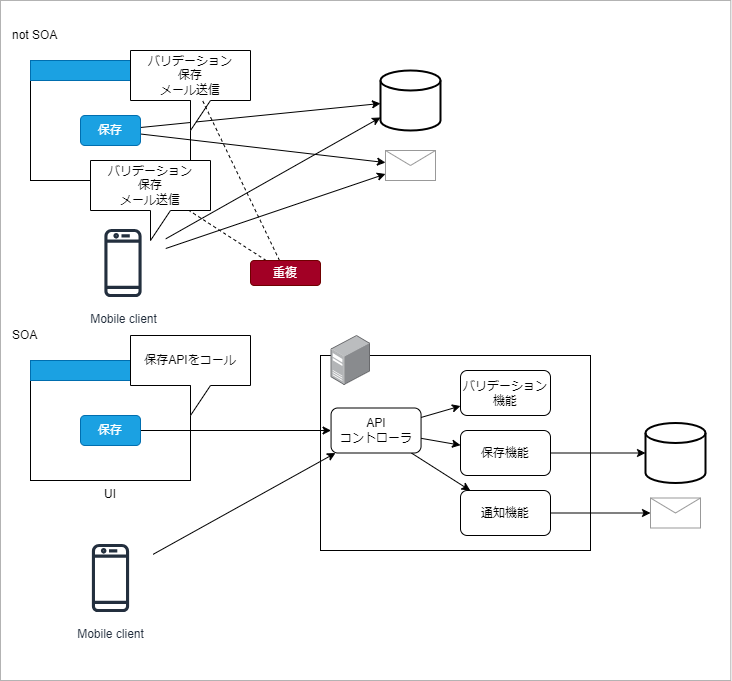

The diagram above was exported from draw.io. Its source (the exported page's mxGraphModel, read from the mxfile embedded in the PNG):
<mxGraphModel dx="1062" dy="702" grid="1" gridSize="10" guides="1" tooltips="1" connect="1" arrows="1" fold="1" page="1" pageScale="1" pageWidth="1654" pageHeight="1169" math="0" shadow="0">
  <root>
    <mxCell id="0" />
    <mxCell id="1" parent="0" />
    <mxCell id="37" value="" style="rounded=0;whiteSpace=wrap;html=1;strokeColor=#B3B3B3;" parent="1" vertex="1">
      <mxGeometry x="50" y="20" width="730.28" height="680" as="geometry" />
    </mxCell>
    <mxCell id="24" value="" style="rounded=0;whiteSpace=wrap;html=1;" parent="1" vertex="1">
      <mxGeometry x="370" y="375" width="270" height="195" as="geometry" />
    </mxCell>
    <mxCell id="7" value="UI" style="rounded=0;whiteSpace=wrap;html=1;verticalAlign=top;labelPosition=center;verticalLabelPosition=bottom;align=center;" parent="1" vertex="1">
      <mxGeometry x="80" y="80" width="160" height="120" as="geometry" />
    </mxCell>
    <mxCell id="8" value="" style="strokeWidth=2;html=1;shape=mxgraph.flowchart.database;whiteSpace=wrap;" parent="1" vertex="1">
      <mxGeometry x="430" y="90" width="60" height="60" as="geometry" />
    </mxCell>
    <mxCell id="11" style="edgeStyle=none;html=1;" parent="1" source="9" target="8" edge="1">
      <mxGeometry relative="1" as="geometry" />
    </mxCell>
    <mxCell id="28" style="edgeStyle=none;html=1;" parent="1" source="9" target="27" edge="1">
      <mxGeometry relative="1" as="geometry" />
    </mxCell>
    <mxCell id="9" value="保存" style="rounded=1;whiteSpace=wrap;html=1;fillColor=#1ba1e2;fontColor=#ffffff;strokeColor=#006EAF;" parent="1" vertex="1">
      <mxGeometry x="130" y="135" width="60" height="30" as="geometry" />
    </mxCell>
    <mxCell id="10" value="" style="rounded=0;whiteSpace=wrap;html=1;fillColor=#1ba1e2;fontColor=#ffffff;strokeColor=#006EAF;" parent="1" vertex="1">
      <mxGeometry x="80" y="80" width="160" height="20" as="geometry" />
    </mxCell>
    <mxCell id="12" value="バリデーション&lt;br&gt;保存&lt;br&gt;メール送信" style="shape=callout;whiteSpace=wrap;html=1;perimeter=calloutPerimeter;" parent="1" vertex="1">
      <mxGeometry x="180" y="70" width="120" height="80" as="geometry" />
    </mxCell>
    <mxCell id="13" value="not SOA" style="text;html=1;strokeColor=none;fillColor=none;align=left;verticalAlign=middle;whiteSpace=wrap;rounded=0;" parent="1" vertex="1">
      <mxGeometry x="60" y="40" width="120" height="30" as="geometry" />
    </mxCell>
    <mxCell id="14" value="UI" style="rounded=0;whiteSpace=wrap;html=1;verticalAlign=top;labelPosition=center;verticalLabelPosition=bottom;align=center;" parent="1" vertex="1">
      <mxGeometry x="80" y="380" width="160" height="120" as="geometry" />
    </mxCell>
    <mxCell id="15" value="" style="strokeWidth=2;html=1;shape=mxgraph.flowchart.database;whiteSpace=wrap;" parent="1" vertex="1">
      <mxGeometry x="695" y="442.5" width="60" height="60" as="geometry" />
    </mxCell>
    <mxCell id="23" style="edgeStyle=none;html=1;" parent="1" source="17" target="25" edge="1">
      <mxGeometry relative="1" as="geometry">
        <mxPoint x="350" y="449" as="targetPoint" />
      </mxGeometry>
    </mxCell>
    <mxCell id="17" value="保存" style="rounded=1;whiteSpace=wrap;html=1;fillColor=#1ba1e2;fontColor=#ffffff;strokeColor=#006EAF;" parent="1" vertex="1">
      <mxGeometry x="130" y="435" width="60" height="30" as="geometry" />
    </mxCell>
    <mxCell id="18" value="" style="rounded=0;whiteSpace=wrap;html=1;fillColor=#1ba1e2;fontColor=#ffffff;strokeColor=#006EAF;" parent="1" vertex="1">
      <mxGeometry x="80" y="380" width="160" height="20" as="geometry" />
    </mxCell>
    <mxCell id="19" value="保存APIをコール" style="shape=callout;whiteSpace=wrap;html=1;perimeter=calloutPerimeter;" parent="1" vertex="1">
      <mxGeometry x="180" y="355" width="120" height="80" as="geometry" />
    </mxCell>
    <mxCell id="20" value="SOA" style="text;html=1;strokeColor=none;fillColor=none;align=left;verticalAlign=middle;whiteSpace=wrap;rounded=0;" parent="1" vertex="1">
      <mxGeometry x="60" y="340" width="120" height="30" as="geometry" />
    </mxCell>
    <mxCell id="21" value="" style="points=[];aspect=fixed;html=1;align=center;shadow=0;dashed=0;image;image=img/lib/allied_telesis/computer_and_terminals/Server_Desktop.svg;" parent="1" vertex="1">
      <mxGeometry x="380.56" y="355" width="39.44" height="50" as="geometry" />
    </mxCell>
    <mxCell id="30" style="edgeStyle=none;html=1;" parent="1" source="25" target="26" edge="1">
      <mxGeometry relative="1" as="geometry" />
    </mxCell>
    <mxCell id="31" style="edgeStyle=none;html=1;" parent="1" source="25" target="29" edge="1">
      <mxGeometry relative="1" as="geometry" />
    </mxCell>
    <mxCell id="34" style="edgeStyle=none;html=1;" parent="1" source="25" target="33" edge="1">
      <mxGeometry relative="1" as="geometry" />
    </mxCell>
    <mxCell id="25" value="API&lt;br&gt;コントローラ" style="rounded=1;whiteSpace=wrap;html=1;" parent="1" vertex="1">
      <mxGeometry x="380.56" y="427.5" width="90" height="45" as="geometry" />
    </mxCell>
    <mxCell id="26" value="バリデーション&lt;br&gt;機能" style="rounded=1;whiteSpace=wrap;html=1;" parent="1" vertex="1">
      <mxGeometry x="510" y="390" width="90" height="45" as="geometry" />
    </mxCell>
    <mxCell id="27" value="" style="verticalLabelPosition=bottom;shadow=0;dashed=0;align=center;html=1;verticalAlign=top;strokeWidth=1;shape=mxgraph.mockup.misc.mail2;strokeColor=#999999;" parent="1" vertex="1">
      <mxGeometry x="435" y="170" width="50" height="30" as="geometry" />
    </mxCell>
    <mxCell id="32" style="edgeStyle=none;html=1;" parent="1" source="29" target="15" edge="1">
      <mxGeometry relative="1" as="geometry" />
    </mxCell>
    <mxCell id="29" value="保存機能" style="rounded=1;whiteSpace=wrap;html=1;" parent="1" vertex="1">
      <mxGeometry x="510" y="450" width="90" height="45" as="geometry" />
    </mxCell>
    <mxCell id="36" style="edgeStyle=none;html=1;" parent="1" source="33" target="35" edge="1">
      <mxGeometry relative="1" as="geometry" />
    </mxCell>
    <mxCell id="33" value="通知機能" style="rounded=1;whiteSpace=wrap;html=1;" parent="1" vertex="1">
      <mxGeometry x="510" y="510" width="90" height="45" as="geometry" />
    </mxCell>
    <mxCell id="35" value="" style="verticalLabelPosition=bottom;shadow=0;dashed=0;align=center;html=1;verticalAlign=top;strokeWidth=1;shape=mxgraph.mockup.misc.mail2;strokeColor=#999999;" parent="1" vertex="1">
      <mxGeometry x="700" y="517.5" width="50" height="30" as="geometry" />
    </mxCell>
    <mxCell id="39" style="edgeStyle=none;html=1;" parent="1" source="38" target="25" edge="1">
      <mxGeometry relative="1" as="geometry" />
    </mxCell>
    <mxCell id="38" value="Mobile client" style="sketch=0;outlineConnect=0;fontColor=#232F3E;gradientColor=none;strokeColor=#232F3E;fillColor=#ffffff;dashed=0;verticalLabelPosition=bottom;verticalAlign=top;align=center;html=1;fontSize=12;fontStyle=0;aspect=fixed;shape=mxgraph.aws4.resourceIcon;resIcon=mxgraph.aws4.mobile_client;" parent="1" vertex="1">
      <mxGeometry x="117.5" y="555" width="85" height="85" as="geometry" />
    </mxCell>
    <mxCell id="42" style="edgeStyle=none;html=1;" parent="1" source="40" target="8" edge="1">
      <mxGeometry relative="1" as="geometry" />
    </mxCell>
    <mxCell id="43" style="edgeStyle=none;html=1;" parent="1" source="40" target="27" edge="1">
      <mxGeometry relative="1" as="geometry" />
    </mxCell>
    <mxCell id="40" value="Mobile client" style="sketch=0;outlineConnect=0;fontColor=#232F3E;gradientColor=none;strokeColor=#232F3E;fillColor=#ffffff;dashed=0;verticalLabelPosition=bottom;verticalAlign=top;align=center;html=1;fontSize=12;fontStyle=0;aspect=fixed;shape=mxgraph.aws4.resourceIcon;resIcon=mxgraph.aws4.mobile_client;" parent="1" vertex="1">
      <mxGeometry x="130" y="240" width="85" height="85" as="geometry" />
    </mxCell>
    <mxCell id="41" value="バリデーション&lt;br&gt;保存&lt;br&gt;メール送信" style="shape=callout;whiteSpace=wrap;html=1;perimeter=calloutPerimeter;" parent="1" vertex="1">
      <mxGeometry x="140" y="180" width="120" height="80" as="geometry" />
    </mxCell>
    <mxCell id="45" style="edgeStyle=none;html=1;dashed=1;endArrow=none;endFill=0;" parent="1" source="44" target="12" edge="1">
      <mxGeometry relative="1" as="geometry" />
    </mxCell>
    <mxCell id="46" style="edgeStyle=none;html=1;dashed=1;endArrow=none;endFill=0;" parent="1" source="44" target="41" edge="1">
      <mxGeometry relative="1" as="geometry" />
    </mxCell>
    <mxCell id="44" value="重複" style="rounded=1;whiteSpace=wrap;html=1;strokeColor=#6F0000;fillColor=#a20025;fontColor=#ffffff;" parent="1" vertex="1">
      <mxGeometry x="300" y="280" width="70" height="25" as="geometry" />
    </mxCell>
  </root>
</mxGraphModel>